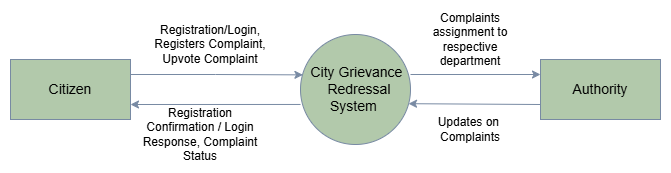

The diagram above was exported from draw.io. Its source (the exported page's mxGraphModel, read from the mxfile embedded in the PNG):
<mxGraphModel dx="1042" dy="527" grid="1" gridSize="10" guides="1" tooltips="1" connect="1" arrows="1" fold="1" page="1" pageScale="1" pageWidth="850" pageHeight="1100" background="none" math="0" shadow="0">
  <root>
    <mxCell id="0" />
    <mxCell id="1" parent="0" />
    <mxCell id="pTI0fvBKvL8-I_fnjLcI-1" value="&lt;div&gt;&lt;font style=&quot;color: rgb(0, 0, 0);&quot;&gt;&amp;nbsp; &lt;font style=&quot;font-size: 14px;&quot;&gt;City Grievance&amp;nbsp; &lt;span style=&quot;background-color: transparent;&quot;&gt;&amp;nbsp; &amp;nbsp;&lt;/span&gt;&lt;span style=&quot;background-color: transparent;&quot;&gt;Redressal&amp;nbsp;&lt;/span&gt;&lt;/font&gt;&lt;/font&gt;&lt;/div&gt;&lt;div&gt;&lt;span style=&quot;background-color: transparent;&quot;&gt;&lt;font style=&quot;color: rgb(0, 0, 0);&quot;&gt;&lt;font style=&quot;font-size: 14px;&quot;&gt;System&lt;/font&gt;&amp;nbsp;&lt;/font&gt;&lt;/span&gt;&lt;/div&gt;" style="ellipse;whiteSpace=wrap;html=1;aspect=fixed;align=center;labelBackgroundColor=none;fillColor=#B2C9AB;strokeColor=#788AA3;fontColor=#46495D;" parent="1" vertex="1">
      <mxGeometry x="370" y="220" width="110" height="110" as="geometry" />
    </mxCell>
    <mxCell id="pTI0fvBKvL8-I_fnjLcI-2" value="&lt;font style=&quot;font-size: 14px; color: rgb(0, 0, 0);&quot;&gt;Citizen&lt;/font&gt;" style="rounded=0;whiteSpace=wrap;html=1;labelBackgroundColor=none;fillColor=#B2C9AB;strokeColor=#788AA3;fontColor=#46495D;" parent="1" vertex="1">
      <mxGeometry x="80" y="245" width="120" height="60" as="geometry" />
    </mxCell>
    <mxCell id="pTI0fvBKvL8-I_fnjLcI-3" value="&lt;font style=&quot;font-size: 14px; color: rgb(0, 0, 0);&quot;&gt;Authority&lt;/font&gt;" style="rounded=0;whiteSpace=wrap;html=1;labelBackgroundColor=none;fillColor=#B2C9AB;strokeColor=#788AA3;fontColor=#46495D;" parent="1" vertex="1">
      <mxGeometry x="610" y="245" width="120" height="60" as="geometry" />
    </mxCell>
    <mxCell id="pTI0fvBKvL8-I_fnjLcI-4" value="" style="endArrow=classic;html=1;rounded=0;exitX=0;exitY=0.75;exitDx=0;exitDy=0;entryX=0.982;entryY=0.629;entryDx=0;entryDy=0;entryPerimeter=0;labelBackgroundColor=none;strokeColor=#788AA3;fontColor=default;" parent="1" source="pTI0fvBKvL8-I_fnjLcI-3" target="pTI0fvBKvL8-I_fnjLcI-1" edge="1">
      <mxGeometry width="50" height="50" relative="1" as="geometry">
        <mxPoint x="490" y="410" as="sourcePoint" />
        <mxPoint x="600" y="480" as="targetPoint" />
      </mxGeometry>
    </mxCell>
    <mxCell id="pTI0fvBKvL8-I_fnjLcI-5" value="" style="endArrow=classic;html=1;rounded=0;entryX=0;entryY=0.25;entryDx=0;entryDy=0;labelBackgroundColor=none;strokeColor=#788AA3;fontColor=default;" parent="1" target="pTI0fvBKvL8-I_fnjLcI-3" edge="1">
      <mxGeometry width="50" height="50" relative="1" as="geometry">
        <mxPoint x="480" y="260" as="sourcePoint" />
        <mxPoint x="570" y="245" as="targetPoint" />
      </mxGeometry>
    </mxCell>
    <mxCell id="pTI0fvBKvL8-I_fnjLcI-6" style="edgeStyle=orthogonalEdgeStyle;rounded=0;orthogonalLoop=1;jettySize=auto;html=1;exitX=1;exitY=0.25;exitDx=0;exitDy=0;entryX=0.022;entryY=0.367;entryDx=0;entryDy=0;entryPerimeter=0;labelBackgroundColor=none;strokeColor=#788AA3;fontColor=default;" parent="1" source="pTI0fvBKvL8-I_fnjLcI-2" target="pTI0fvBKvL8-I_fnjLcI-1" edge="1">
      <mxGeometry relative="1" as="geometry" />
    </mxCell>
    <mxCell id="pTI0fvBKvL8-I_fnjLcI-7" value="" style="endArrow=classic;html=1;rounded=0;exitX=0;exitY=0.636;exitDx=0;exitDy=0;exitPerimeter=0;entryX=1;entryY=0.75;entryDx=0;entryDy=0;labelBackgroundColor=none;strokeColor=#788AA3;fontColor=default;" parent="1" source="pTI0fvBKvL8-I_fnjLcI-1" target="pTI0fvBKvL8-I_fnjLcI-2" edge="1">
      <mxGeometry width="50" height="50" relative="1" as="geometry">
        <mxPoint x="270" y="330" as="sourcePoint" />
        <mxPoint x="320" y="280" as="targetPoint" />
      </mxGeometry>
    </mxCell>
    <mxCell id="pTI0fvBKvL8-I_fnjLcI-8" value="&lt;div&gt;&lt;font style=&quot;color: rgb(0, 0, 0);&quot;&gt;Registration/Login,&lt;/font&gt;&lt;/div&gt;&lt;div&gt;&lt;font style=&quot;color: rgb(0, 0, 0);&quot;&gt;Registers&lt;/font&gt;&lt;span style=&quot;color: light-dark(rgb(0, 0, 0), rgb(237, 237, 237)); background-color: transparent;&quot;&gt;&amp;nbsp;Complaint, Upvote&amp;nbsp;&lt;/span&gt;&lt;span style=&quot;color: rgb(0, 0, 0); background-color: transparent;&quot;&gt;Complaint&lt;/span&gt;&lt;/div&gt;" style="text;html=1;whiteSpace=wrap;strokeColor=none;fillColor=none;align=center;verticalAlign=middle;rounded=0;labelBackgroundColor=none;fontColor=#46495D;" parent="1" vertex="1">
      <mxGeometry x="220" y="215" width="120" height="30" as="geometry" />
    </mxCell>
    <mxCell id="pTI0fvBKvL8-I_fnjLcI-9" value="&lt;div&gt;&lt;font style=&quot;color: rgb(0, 0, 0);&quot;&gt;&lt;span style=&quot;background-color: transparent;&quot;&gt;Registration Confirmation / Login Response,&amp;nbsp;&lt;/span&gt;&lt;/font&gt;&lt;span style=&quot;color: rgb(0, 0, 0); background-color: transparent;&quot;&gt;Complaint Status&lt;/span&gt;&lt;/div&gt;" style="text;html=1;whiteSpace=wrap;strokeColor=none;fillColor=none;align=center;verticalAlign=middle;rounded=0;labelBackgroundColor=none;fontColor=#46495D;" parent="1" vertex="1">
      <mxGeometry x="230" y="305" width="80" height="30" as="geometry" />
    </mxCell>
    <mxCell id="kNhJK2TpeDePJ8aRUvZk-1" value="&lt;font style=&quot;color: rgb(0, 0, 0);&quot;&gt;Complaints assignment to respective department&lt;/font&gt;" style="text;html=1;whiteSpace=wrap;strokeColor=none;fillColor=none;align=center;verticalAlign=middle;rounded=0;labelBackgroundColor=none;fontColor=#46495D;" parent="1" vertex="1">
      <mxGeometry x="500" y="210" width="80" height="30" as="geometry" />
    </mxCell>
    <mxCell id="kNhJK2TpeDePJ8aRUvZk-2" value="&lt;font style=&quot;color: rgb(0, 0, 0);&quot;&gt;Updates on&amp;nbsp; Complaints&lt;/font&gt;" style="text;html=1;whiteSpace=wrap;strokeColor=none;fillColor=none;align=center;verticalAlign=middle;rounded=0;labelBackgroundColor=none;fontColor=#46495D;" parent="1" vertex="1">
      <mxGeometry x="500" y="300" width="80" height="30" as="geometry" />
    </mxCell>
  </root>
</mxGraphModel>